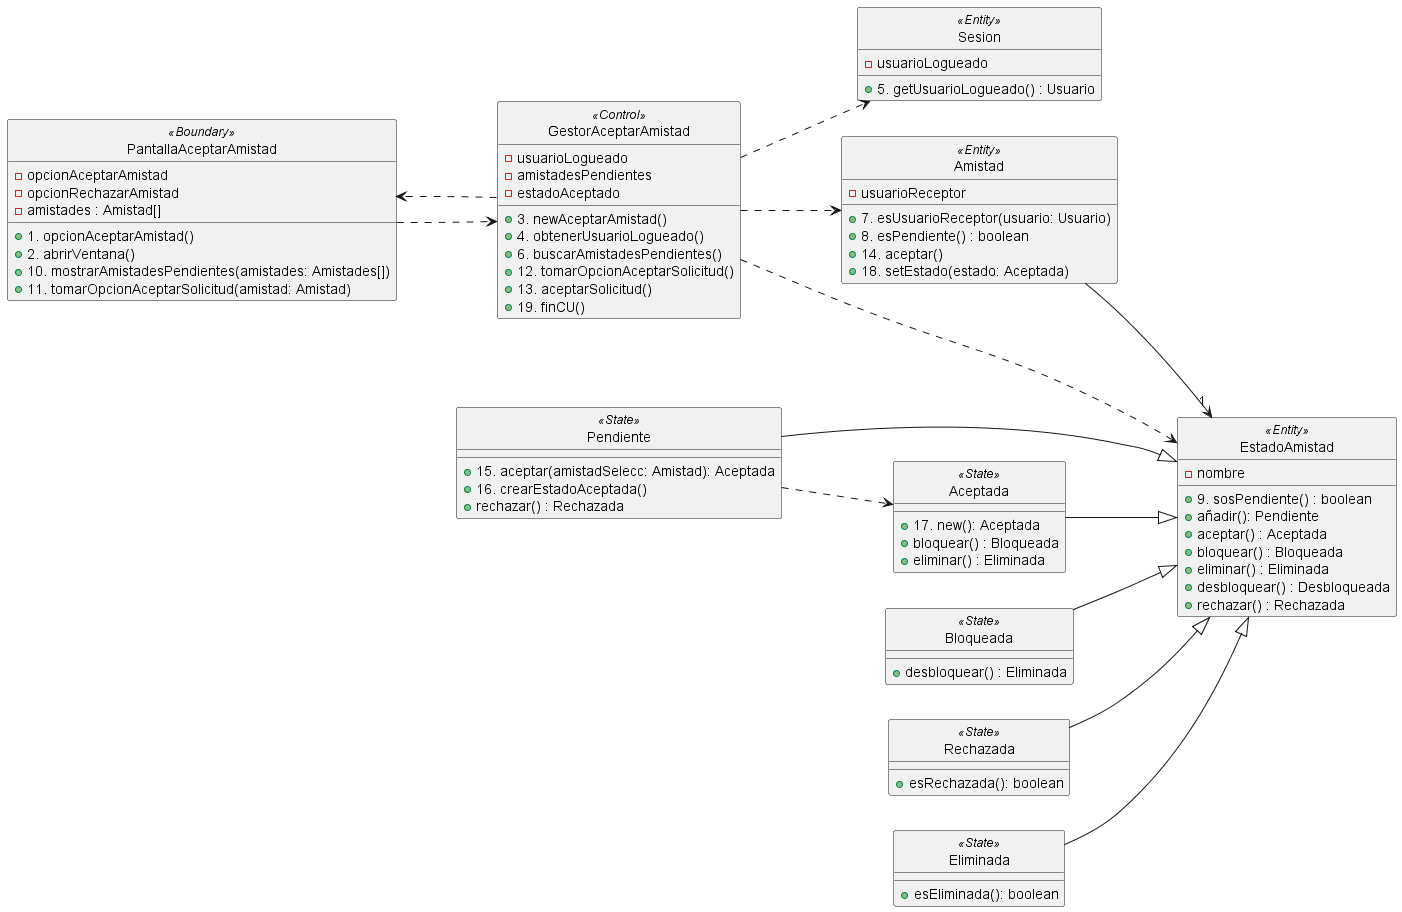

The diagram above was rendered by PlantUML. Its source (embedded in the PNG):
@startuml RealizaciónCu43VistaEstáticaState
left to right direction
hide <<Entity>> circle
hide <<Control>> circle
hide <<Boundary>> circle
hide <<State>> circle

class PantallaAceptarAmistad<<Boundary>>{
    - opcionAceptarAmistad
    - opcionRechazarAmistad
    - amistades : Amistad[]
    + 1. opcionAceptarAmistad()
    + 2. abrirVentana()
    + 10. mostrarAmistadesPendientes(amistades: Amistades[])
    + 11. tomarOpcionAceptarSolicitud(amistad: Amistad)
}

class GestorAceptarAmistad<<Control>>{
    - usuarioLogueado
    - amistadesPendientes
    - estadoAceptado
    + 3. newAceptarAmistad()
    + 4. obtenerUsuarioLogueado()
    + 6. buscarAmistadesPendientes()
    + 12. tomarOpcionAceptarSolicitud()
    + 13. aceptarSolicitud()
    + 19. finCU()
}

class Sesion<<Entity>>{
    - usuarioLogueado
    + 5. getUsuarioLogueado() : Usuario
}

class Amistad<<Entity>>{
    - usuarioReceptor
    + 7. esUsuarioReceptor(usuario: Usuario)
    + 8. esPendiente() : boolean
    + 14. aceptar()
    + 18. setEstado(estado: Aceptada)
}

class EstadoAmistad<<Entity>>{
    - nombre
    + 9. sosPendiente() : boolean
    + añadir(): Pendiente
    + aceptar() : Aceptada
    + bloquear() : Bloqueada
    + eliminar() : Eliminada
    + desbloquear() : Desbloqueada
    + rechazar() : Rechazada
}

class Pendiente<<State>>{
    + 15. aceptar(amistadSelecc: Amistad): Aceptada
    + 16. crearEstadoAceptada()
    + rechazar() : Rechazada
}

class Aceptada<<State>>{
    + 17. new(): Aceptada
    + bloquear() : Bloqueada
    + eliminar() : Eliminada
}

class Bloqueada<<State>>{
    + desbloquear() : Eliminada
}

class Rechazada<<State>>{
    + esRechazada(): boolean
}

class Eliminada<<State>>{
    + esEliminada(): boolean
}

'Relaciones de dependencia
GestorAceptarAmistad ..> PantallaAceptarAmistad
PantallaAceptarAmistad ..> GestorAceptarAmistad
GestorAceptarAmistad ..> Sesion
GestorAceptarAmistad ..> Amistad
GestorAceptarAmistad ..> EstadoAmistad
Pendiente ..> Aceptada

'Relaciones de clases
Amistad --> "1" EstadoAmistad

'Relación patrón state
Aceptada --|> EstadoAmistad
Pendiente --|> EstadoAmistad
Rechazada --|> EstadoAmistad
Bloqueada --|> EstadoAmistad
Eliminada --|> EstadoAmistad
@enduml